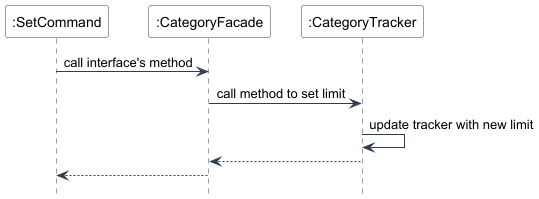

The diagram above was rendered by PlantUML. Its source (embedded in the PNG):
@startuml
skinparam backgroundColor #FFFFFF
skinparam sequence {
    ArrowColor #2C3E50
    LifeLineBorderColor #2C3E50
    ParticipantBorderColor #2C3E50
    ParticipantBackgroundColor #FFFFFF
}
hide footbox

participant ":SetCommand" as SC
participant ":CategoryFacade" as CF
participant ":CategoryTracker" as CT
' participant ":CategoryData" as CD

SC -> CF: call interface's method
CF -> CT: call method to set limit
CT -> CT: update tracker with new limit
CT --> CF: 
CF --> SC: 

@enduml